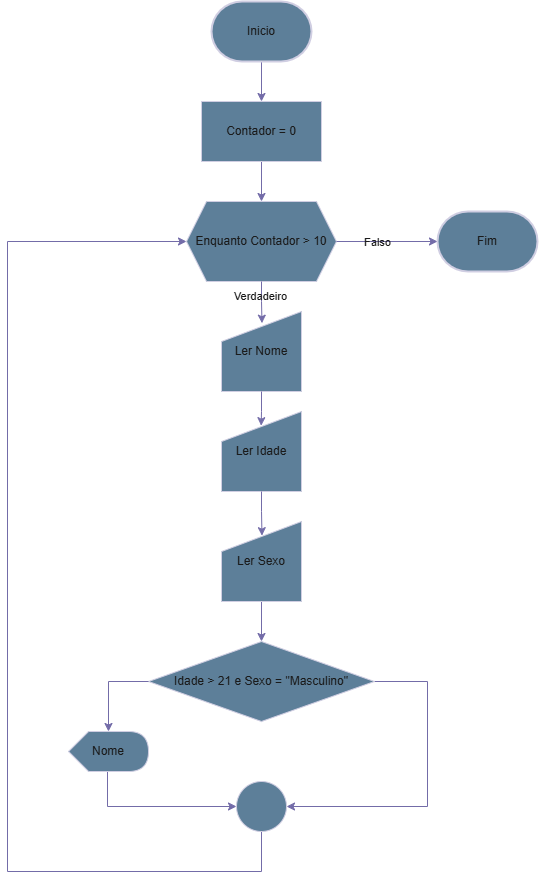

The diagram above was exported from draw.io. Its source (the exported page's mxGraphModel, read from the mxfile embedded in the PNG):
<mxGraphModel dx="1183" dy="655" grid="1" gridSize="10" guides="1" tooltips="1" connect="1" arrows="1" fold="1" page="1" pageScale="1" pageWidth="827" pageHeight="1169" math="0" shadow="0">
  <root>
    <mxCell id="0" />
    <mxCell id="1" parent="0" />
    <mxCell id="gBnJMcrKQdrCJtrq4dmR-1" value="Fim" style="strokeWidth=2;html=1;shape=mxgraph.flowchart.terminator;whiteSpace=wrap;labelBackgroundColor=none;fillColor=#5D7F99;strokeColor=#D0CEE2;fontColor=#1A1A1A;" vertex="1" parent="1">
      <mxGeometry x="590" y="250" width="100" height="60" as="geometry" />
    </mxCell>
    <mxCell id="gBnJMcrKQdrCJtrq4dmR-11" style="edgeStyle=orthogonalEdgeStyle;rounded=0;orthogonalLoop=1;jettySize=auto;html=1;entryX=0.5;entryY=0;entryDx=0;entryDy=0;labelBackgroundColor=none;strokeColor=#736CA8;fontColor=default;" edge="1" parent="1" source="gBnJMcrKQdrCJtrq4dmR-2" target="gBnJMcrKQdrCJtrq4dmR-3">
      <mxGeometry relative="1" as="geometry" />
    </mxCell>
    <mxCell id="gBnJMcrKQdrCJtrq4dmR-2" value="Inicio" style="strokeWidth=2;html=1;shape=mxgraph.flowchart.terminator;whiteSpace=wrap;labelBackgroundColor=none;fillColor=#5D7F99;strokeColor=#D0CEE2;fontColor=#1A1A1A;" vertex="1" parent="1">
      <mxGeometry x="364" y="40" width="100" height="60" as="geometry" />
    </mxCell>
    <mxCell id="gBnJMcrKQdrCJtrq4dmR-12" style="edgeStyle=orthogonalEdgeStyle;rounded=0;orthogonalLoop=1;jettySize=auto;html=1;entryX=0.5;entryY=0;entryDx=0;entryDy=0;labelBackgroundColor=none;strokeColor=#736CA8;fontColor=default;" edge="1" parent="1" source="gBnJMcrKQdrCJtrq4dmR-3" target="gBnJMcrKQdrCJtrq4dmR-4">
      <mxGeometry relative="1" as="geometry" />
    </mxCell>
    <mxCell id="gBnJMcrKQdrCJtrq4dmR-3" value="Contador = 0" style="rounded=0;whiteSpace=wrap;html=1;labelBackgroundColor=none;fillColor=#5D7F99;strokeColor=#D0CEE2;fontColor=#1A1A1A;" vertex="1" parent="1">
      <mxGeometry x="354" y="140" width="120" height="60" as="geometry" />
    </mxCell>
    <mxCell id="gBnJMcrKQdrCJtrq4dmR-4" value="Enquanto Contador &amp;gt; 10" style="shape=hexagon;perimeter=hexagonPerimeter2;whiteSpace=wrap;html=1;fixedSize=1;labelBackgroundColor=none;fillColor=#5D7F99;strokeColor=#D0CEE2;fontColor=#1A1A1A;" vertex="1" parent="1">
      <mxGeometry x="339" y="240" width="150" height="80" as="geometry" />
    </mxCell>
    <mxCell id="gBnJMcrKQdrCJtrq4dmR-5" value="Ler Idade" style="shape=manualInput;whiteSpace=wrap;html=1;labelBackgroundColor=none;fillColor=#5D7F99;strokeColor=#D0CEE2;fontColor=#1A1A1A;" vertex="1" parent="1">
      <mxGeometry x="374" y="450" width="80" height="80" as="geometry" />
    </mxCell>
    <mxCell id="gBnJMcrKQdrCJtrq4dmR-17" style="edgeStyle=orthogonalEdgeStyle;rounded=0;orthogonalLoop=1;jettySize=auto;html=1;entryX=0.5;entryY=0;entryDx=0;entryDy=0;labelBackgroundColor=none;strokeColor=#736CA8;fontColor=default;" edge="1" parent="1" source="gBnJMcrKQdrCJtrq4dmR-6" target="gBnJMcrKQdrCJtrq4dmR-8">
      <mxGeometry relative="1" as="geometry" />
    </mxCell>
    <mxCell id="gBnJMcrKQdrCJtrq4dmR-6" value="Ler Sexo" style="shape=manualInput;whiteSpace=wrap;html=1;labelBackgroundColor=none;fillColor=#5D7F99;strokeColor=#D0CEE2;fontColor=#1A1A1A;" vertex="1" parent="1">
      <mxGeometry x="374" y="560" width="80" height="80" as="geometry" />
    </mxCell>
    <mxCell id="gBnJMcrKQdrCJtrq4dmR-7" value="Ler Nome" style="shape=manualInput;whiteSpace=wrap;html=1;labelBackgroundColor=none;fillColor=#5D7F99;strokeColor=#D0CEE2;fontColor=#1A1A1A;" vertex="1" parent="1">
      <mxGeometry x="374" y="350" width="80" height="80" as="geometry" />
    </mxCell>
    <mxCell id="gBnJMcrKQdrCJtrq4dmR-20" style="edgeStyle=orthogonalEdgeStyle;rounded=0;orthogonalLoop=1;jettySize=auto;html=1;entryX=1;entryY=0.5;entryDx=0;entryDy=0;labelBackgroundColor=none;strokeColor=#736CA8;fontColor=default;" edge="1" parent="1" source="gBnJMcrKQdrCJtrq4dmR-8" target="gBnJMcrKQdrCJtrq4dmR-10">
      <mxGeometry relative="1" as="geometry">
        <Array as="points">
          <mxPoint x="580" y="720" />
          <mxPoint x="580" y="845" />
        </Array>
      </mxGeometry>
    </mxCell>
    <mxCell id="gBnJMcrKQdrCJtrq4dmR-8" value="Idade &amp;gt; 21 e Sexo = &quot;Masculino&quot;" style="rhombus;whiteSpace=wrap;html=1;labelBackgroundColor=none;fillColor=#5D7F99;strokeColor=#D0CEE2;fontColor=#1A1A1A;" vertex="1" parent="1">
      <mxGeometry x="301" y="680" width="226" height="80" as="geometry" />
    </mxCell>
    <mxCell id="gBnJMcrKQdrCJtrq4dmR-19" style="edgeStyle=orthogonalEdgeStyle;rounded=0;orthogonalLoop=1;jettySize=auto;html=1;entryX=0;entryY=0.5;entryDx=0;entryDy=0;labelBackgroundColor=none;strokeColor=#736CA8;fontColor=default;" edge="1" parent="1" source="gBnJMcrKQdrCJtrq4dmR-9" target="gBnJMcrKQdrCJtrq4dmR-10">
      <mxGeometry relative="1" as="geometry">
        <Array as="points">
          <mxPoint x="260" y="845" />
        </Array>
      </mxGeometry>
    </mxCell>
    <mxCell id="gBnJMcrKQdrCJtrq4dmR-9" value="Nome" style="shape=display;whiteSpace=wrap;html=1;labelBackgroundColor=none;fillColor=#5D7F99;strokeColor=#D0CEE2;fontColor=#1A1A1A;" vertex="1" parent="1">
      <mxGeometry x="221" y="770" width="80" height="40" as="geometry" />
    </mxCell>
    <mxCell id="gBnJMcrKQdrCJtrq4dmR-21" style="edgeStyle=orthogonalEdgeStyle;rounded=0;orthogonalLoop=1;jettySize=auto;html=1;entryX=0;entryY=0.5;entryDx=0;entryDy=0;labelBackgroundColor=none;strokeColor=#736CA8;fontColor=default;" edge="1" parent="1" source="gBnJMcrKQdrCJtrq4dmR-10" target="gBnJMcrKQdrCJtrq4dmR-4">
      <mxGeometry relative="1" as="geometry">
        <mxPoint x="300" y="480" as="targetPoint" />
        <Array as="points">
          <mxPoint x="414" y="910" />
          <mxPoint x="160" y="910" />
          <mxPoint x="160" y="280" />
        </Array>
      </mxGeometry>
    </mxCell>
    <mxCell id="gBnJMcrKQdrCJtrq4dmR-10" value="" style="ellipse;whiteSpace=wrap;html=1;aspect=fixed;labelBackgroundColor=none;fillColor=#5D7F99;strokeColor=#D0CEE2;fontColor=#1A1A1A;" vertex="1" parent="1">
      <mxGeometry x="389" y="820" width="50" height="50" as="geometry" />
    </mxCell>
    <mxCell id="gBnJMcrKQdrCJtrq4dmR-13" style="edgeStyle=orthogonalEdgeStyle;rounded=0;orthogonalLoop=1;jettySize=auto;html=1;entryX=0.506;entryY=0.146;entryDx=0;entryDy=0;entryPerimeter=0;labelBackgroundColor=none;strokeColor=#736CA8;fontColor=default;" edge="1" parent="1" source="gBnJMcrKQdrCJtrq4dmR-4" target="gBnJMcrKQdrCJtrq4dmR-7">
      <mxGeometry relative="1" as="geometry" />
    </mxCell>
    <mxCell id="gBnJMcrKQdrCJtrq4dmR-24" value="Verdadeiro" style="edgeLabel;html=1;align=center;verticalAlign=middle;resizable=0;points=[];labelBackgroundColor=none;fontColor=#1A1A1A;" vertex="1" connectable="0" parent="gBnJMcrKQdrCJtrq4dmR-13">
      <mxGeometry x="-0.2888" y="-1" relative="1" as="geometry">
        <mxPoint as="offset" />
      </mxGeometry>
    </mxCell>
    <mxCell id="gBnJMcrKQdrCJtrq4dmR-15" style="edgeStyle=orthogonalEdgeStyle;rounded=0;orthogonalLoop=1;jettySize=auto;html=1;entryX=0.506;entryY=0.177;entryDx=0;entryDy=0;entryPerimeter=0;labelBackgroundColor=none;strokeColor=#736CA8;fontColor=default;" edge="1" parent="1" source="gBnJMcrKQdrCJtrq4dmR-5" target="gBnJMcrKQdrCJtrq4dmR-6">
      <mxGeometry relative="1" as="geometry" />
    </mxCell>
    <mxCell id="gBnJMcrKQdrCJtrq4dmR-16" style="edgeStyle=orthogonalEdgeStyle;rounded=0;orthogonalLoop=1;jettySize=auto;html=1;entryX=0.496;entryY=0.177;entryDx=0;entryDy=0;entryPerimeter=0;labelBackgroundColor=none;strokeColor=#736CA8;fontColor=default;" edge="1" parent="1" source="gBnJMcrKQdrCJtrq4dmR-7" target="gBnJMcrKQdrCJtrq4dmR-5">
      <mxGeometry relative="1" as="geometry" />
    </mxCell>
    <mxCell id="gBnJMcrKQdrCJtrq4dmR-18" style="edgeStyle=orthogonalEdgeStyle;rounded=0;orthogonalLoop=1;jettySize=auto;html=1;entryX=0;entryY=0;entryDx=40;entryDy=0;entryPerimeter=0;labelBackgroundColor=none;strokeColor=#736CA8;fontColor=default;" edge="1" parent="1" source="gBnJMcrKQdrCJtrq4dmR-8" target="gBnJMcrKQdrCJtrq4dmR-9">
      <mxGeometry relative="1" as="geometry">
        <Array as="points">
          <mxPoint x="261" y="720" />
        </Array>
      </mxGeometry>
    </mxCell>
    <mxCell id="gBnJMcrKQdrCJtrq4dmR-22" style="edgeStyle=orthogonalEdgeStyle;rounded=0;orthogonalLoop=1;jettySize=auto;html=1;entryX=0;entryY=0.5;entryDx=0;entryDy=0;entryPerimeter=0;labelBackgroundColor=none;strokeColor=#736CA8;fontColor=default;" edge="1" parent="1" source="gBnJMcrKQdrCJtrq4dmR-4" target="gBnJMcrKQdrCJtrq4dmR-1">
      <mxGeometry relative="1" as="geometry" />
    </mxCell>
    <mxCell id="gBnJMcrKQdrCJtrq4dmR-23" value="Falso" style="edgeLabel;html=1;align=center;verticalAlign=middle;resizable=0;points=[];labelBackgroundColor=none;fontColor=#1A1A1A;" vertex="1" connectable="0" parent="gBnJMcrKQdrCJtrq4dmR-22">
      <mxGeometry x="-0.198" y="-1" relative="1" as="geometry">
        <mxPoint as="offset" />
      </mxGeometry>
    </mxCell>
  </root>
</mxGraphModel>